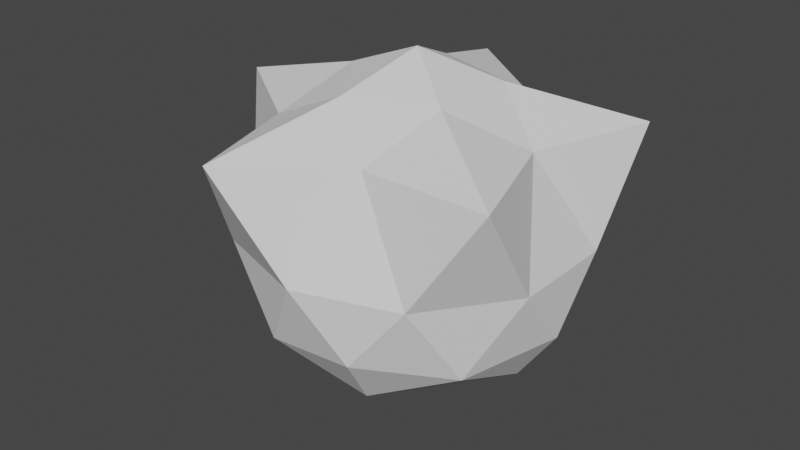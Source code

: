 # Source: Player.blend  (saved by Blender 3.0.42; exported with 4.5.12 LTS)
import bpy
from mathutils import Matrix  # noqa: F401  (used for matrix-valued properties, if any)

bpy.ops.wm.read_factory_settings(use_empty=True)
scene = bpy.context.scene
scene.name = 'Scene'

# ---- collections
col_collection = bpy.data.collections.new('Collection'); scene.collection.children.link(col_collection)

# ---- world
world_world = bpy.data.worlds.new('World'); scene.world = world_world
world_world.use_nodes = True; world_world.node_tree.nodes.clear()
_N = world_world.node_tree.nodes; _L = world_world.node_tree.links
n0 = _N.new('ShaderNodeOutputWorld'); n0.name = 'World Output'; n0.location = (300, 300)
n1 = _N.new('ShaderNodeBackground'); n1.name = 'Background'; n1.location = (10, 300)
n1.inputs[0].default_value = (0.05088, 0.05088, 0.05088, 1.0)
_L.new(n1.outputs[0], n0.inputs[0])
n0.is_active_output = True
world_world.color = (0.05088, 0.05088, 0.05088)
world_world.use_sun_shadow = False
world_world.sun_shadow_jitter_overblur = 0.0

# ---- meshes
me_icosphere_001 = bpy.data.meshes.new('Icosphere.001')
me_icosphere_001.from_pydata([(3.684e-07, -1.97e-09, -0.7305), (0.7236, -0.5257, -0.4472), (-0.2764, -0.8506, -0.4472), (-0.8944, 0.0, -0.4472), (-0.2764, 0.8506, -0.4472), (0.7236, 0.5257, -0.4472), (0.215, -0.6618, 0.2848), (-0.563, -0.409, 0.2848), (-0.563, 0.409, 0.2848), (0.215, 0.6618, 0.2848), (0.6959, 1.985e-09, 0.2848), (0.0, 0.0, 0.8451), (-0.1034, -0.3182, -0.5968), (0.2707, -0.1967, -0.5968), (0.1673, -0.5149, -0.443), (0.5414, -1.97e-09, -0.443), (0.2707, 0.1967, -0.5968), (-0.3346, -1.97e-09, -0.5968), (-0.438, -0.3182, -0.443), (-0.1034, 0.3182, -0.5968), (-0.438, 0.3182, -0.443), (0.1673, 0.5149, -0.443), (0.7051, -0.2291, 0.0), (0.7051, 0.2291, 0.0), (-3.437e-09, -0.7414, 0.0), (0.4358, -0.5998, 0.0), (-0.7051, -0.2291, 0.0), (-0.4358, -0.5998, 0.0), (-0.4358, 0.5998, 0.0), (-0.7051, 0.2291, 0.0), (0.4358, 0.5998, 0.0), (-3.437e-09, 0.7414, 0.0), (0.5354, -0.389, 0.3459), (-0.2045, -0.6294, 0.3459), (-0.6618, 1.985e-09, 0.3459), (-0.2045, 0.6294, 0.3459), (0.5354, 0.389, 0.3459), (0.1625, -0.5, 0.5259), (0.5257, 0.0, 0.5259), (-0.4253, -0.309, 0.5259), (-0.4253, 0.309, 0.5259), (0.1625, 0.5, 0.5259)], [], [(0, 13, 12), (1, 13, 15), (0, 12, 17), (0, 17, 19), (0, 19, 16), (1, 15, 22), (2, 14, 24), (3, 18, 26), (4, 20, 28), (5, 21, 30), (1, 22, 25), (2, 24, 27), (3, 26, 29), (4, 28, 31), (5, 30, 23), (6, 32, 37), (7, 33, 39), (8, 34, 40), (9, 35, 41), (10, 36, 38), (38, 41, 11), (38, 36, 41), (36, 9, 41), (41, 40, 11), (41, 35, 40), (35, 8, 40), (40, 39, 11), (40, 34, 39), (34, 7, 39), (39, 37, 11), (39, 33, 37), (33, 6, 37), (37, 38, 11), (37, 32, 38), (32, 10, 38), (23, 36, 10), (23, 30, 36), (30, 9, 36), (31, 35, 9), (31, 28, 35), (28, 8, 35), (29, 34, 8), (29, 26, 34), (26, 7, 34), (27, 33, 7), (27, 24, 33), (24, 6, 33), (25, 32, 6), (25, 22, 32), (22, 10, 32), (30, 31, 9), (30, 21, 31), (21, 4, 31), (28, 29, 8), (28, 20, 29), (20, 3, 29), (26, 27, 7), (26, 18, 27), (18, 2, 27), (24, 25, 6), (24, 14, 25), (14, 1, 25), (22, 23, 10), (22, 15, 23), (15, 5, 23), (16, 21, 5), (16, 19, 21), (19, 4, 21), (19, 20, 4), (19, 17, 20), (17, 3, 20), (17, 18, 3), (17, 12, 18), (12, 2, 18), (15, 16, 5), (15, 13, 16), (13, 0, 16), (12, 14, 2), (12, 13, 14), (13, 1, 14)])
_uv = me_icosphere_001.uv_layers.new(name='UVMap')
_uv.uv.foreach_set('vector', [0.1818, 0.0, 0.2273, 0.07873, 0.1364, 0.07873, 0.2727, 0.1575, 0.3182, 0.07873, 0.3636, 0.1575, 0.9091, 0.0, 0.9545, 0.07873, 0.8636, 0.07873, 0.7273, 0.0, 0.7727, 0.07873, 0.6818, 0.07873, 0.5455, 0.0, 0.5909, 0.07873, 0.5, 0.07873, 0.2727, 0.1575, 0.3636, 0.1575, 0.3182, 0.2362, 0.09091, 0.1575, 0.1818, 0.1575, 0.1364, 0.2362, 0.8182, 0.1575, 0.9091, 0.1575, 0.8636, 0.2362, 0.6364, 0.1575, 0.7273, 0.1575, 0.6818, 0.2362, 0.4545, 0.1575, 0.5455, 0.1575, 0.5, 0.2362, 0.2727, 0.1575, 0.3182, 0.2362, 0.2273, 0.2362, 0.09091, 0.1575, 0.1364, 0.2362, 0.04546, 0.2362, 0.8182, 0.1575, 0.8636, 0.2362, 0.7727, 0.2362, 0.6364, 0.1575, 0.6818, 0.2362, 0.5909, 0.2362, 0.4545, 0.1575, 0.5, 0.2362, 0.4091, 0.2362, 0.1818, 0.3149, 0.2727, 0.3149, 0.2273, 0.3937, 0.0, 0.3149, 0.09091, 0.3149, 0.04546, 0.3937, 0.7273, 0.3149, 0.8182, 0.3149, 0.7727, 0.3937, 0.5455, 0.3149, 0.6364, 0.3149, 0.5909, 0.3937, 0.3636, 0.3149, 0.4545, 0.3149, 0.4091, 0.3937, 0.4091, 0.3937, 0.5, 0.3937, 0.4545, 0.4724, 0.4091, 0.3937, 0.4545, 0.3149, 0.5, 0.3937, 0.4545, 0.3149, 0.5455, 0.3149, 0.5, 0.3937, 0.5909, 0.3937, 0.6818, 0.3937, 0.6364, 0.4724, 0.5909, 0.3937, 0.6364, 0.3149, 0.6818, 0.3937, 0.6364, 0.3149, 0.7273, 0.3149, 0.6818, 0.3937, 0.7727, 0.3937, 0.8636, 0.3937, 0.8182, 0.4724, 0.7727, 0.3937, 0.8182, 0.3149, 0.8636, 0.3937, 0.8182, 0.3149, 0.9091, 0.3149, 0.8636, 0.3937, 0.04546, 0.3937, 0.1364, 0.3937, 0.09091, 0.4724, 0.04546, 0.3937, 0.09091, 0.3149, 0.1364, 0.3937, 0.09091, 0.3149, 0.1818, 0.3149, 0.1364, 0.3937, 0.2273, 0.3937, 0.3182, 0.3937, 0.2727, 0.4724, 0.2273, 0.3937, 0.2727, 0.3149, 0.3182, 0.3937, 0.2727, 0.3149, 0.3636, 0.3149, 0.3182, 0.3937, 0.4091, 0.2362, 0.4545, 0.3149, 0.3636, 0.3149, 0.4091, 0.2362, 0.5, 0.2362, 0.4545, 0.3149, 0.5, 0.2362, 0.5455, 0.3149, 0.4545, 0.3149, 0.5909, 0.2362, 0.6364, 0.3149, 0.5455, 0.3149, 0.5909, 0.2362, 0.6818, 0.2362, 0.6364, 0.3149, 0.6818, 0.2362, 0.7273, 0.3149, 0.6364, 0.3149, 0.7727, 0.2362, 0.8182, 0.3149, 0.7273, 0.3149, 0.7727, 0.2362, 0.8636, 0.2362, 0.8182, 0.3149, 0.8636, 0.2362, 0.9091, 0.3149, 0.8182, 0.3149, 0.04546, 0.2362, 0.09091, 0.3149, 0.0, 0.3149, 0.04546, 0.2362, 0.1364, 0.2362, 0.09091, 0.3149, 0.1364, 0.2362, 0.1818, 0.3149, 0.09091, 0.3149, 0.2273, 0.2362, 0.2727, 0.3149, 0.1818, 0.3149, 0.2273, 0.2362, 0.3182, 0.2362, 0.2727, 0.3149, 0.3182, 0.2362, 0.3636, 0.3149, 0.2727, 0.3149, 0.5, 0.2362, 0.5909, 0.2362, 0.5455, 0.3149, 0.5, 0.2362, 0.5455, 0.1575, 0.5909, 0.2362, 0.5455, 0.1575, 0.6364, 0.1575, 0.5909, 0.2362, 0.6818, 0.2362, 0.7727, 0.2362, 0.7273, 0.3149, 0.6818, 0.2362, 0.7273, 0.1575, 0.7727, 0.2362, 0.7273, 0.1575, 0.8182, 0.1575, 0.7727, 0.2362, 0.8636, 0.2362, 0.9545, 0.2362, 0.9091, 0.3149, 0.8636, 0.2362, 0.9091, 0.1575, 0.9545, 0.2362, 0.9091, 0.1575, 1.0, 0.1575, 0.9545, 0.2362, 0.1364, 0.2362, 0.2273, 0.2362, 0.1818, 0.3149, 0.1364, 0.2362, 0.1818, 0.1575, 0.2273, 0.2362, 0.1818, 0.1575, 0.2727, 0.1575, 0.2273, 0.2362, 0.3182, 0.2362, 0.4091, 0.2362, 0.3636, 0.3149, 0.3182, 0.2362, 0.3636, 0.1575, 0.4091, 0.2362, 0.3636, 0.1575, 0.4545, 0.1575, 0.4091, 0.2362, 0.5, 0.07873, 0.5455, 0.1575, 0.4545, 0.1575, 0.5, 0.07873, 0.5909, 0.07873, 0.5455, 0.1575, 0.5909, 0.07873, 0.6364, 0.1575, 0.5455, 0.1575, 0.6818, 0.07873, 0.7273, 0.1575, 0.6364, 0.1575, 0.6818, 0.07873, 0.7727, 0.07873, 0.7273, 0.1575, 0.7727, 0.07873, 0.8182, 0.1575, 0.7273, 0.1575, 0.8636, 0.07873, 0.9091, 0.1575, 0.8182, 0.1575, 0.8636, 0.07873, 0.9545, 0.07873, 0.9091, 0.1575, 0.9545, 0.07873, 1.0, 0.1575, 0.9091, 0.1575, 0.3636, 0.1575, 0.4091, 0.07873, 0.4545, 0.1575, 0.3636, 0.1575, 0.3182, 0.07873, 0.4091, 0.07873, 0.3182, 0.07873, 0.3636, 0.0, 0.4091, 0.07873, 0.1364, 0.07873, 0.1818, 0.1575, 0.09091, 0.1575, 0.1364, 0.07873, 0.2273, 0.07873, 0.1818, 0.1575, 0.2273, 0.07873, 0.2727, 0.1575, 0.1818, 0.1575])
me_icosphere_001.use_remesh_fix_poles = True
me_icosphere_001.use_remesh_preserve_attributes = False
me_icosphere_001.update()

# ---- objects
ob_icosphere = bpy.data.objects.new('Icosphere', me_icosphere_001)

# ---- transforms, parenting, visibility, modifiers, constraints
ob_icosphere.location = (0.0, 0.0, 0.0)
ob_icosphere.rotation_euler = (3.142, 0.0, 0.0)

# ---- collection membership
col_collection.objects.link(ob_icosphere)

# ---- scene / render settings (as saved in the file)
scene.frame_start = 1; scene.frame_end = 250; scene.frame_set(1)
scene.render.engine = 'BLENDER_EEVEE_NEXT'
scene.cycles.sampling_pattern = 'TABULATED_SOBOL'
scene.cycles.use_light_tree = False
scene.view_settings.view_transform = 'Filmic'
bpy.context.view_layer.update()

# ---- added for rendering (the .blend has no active camera and no usable light): camera, sun
cam_auto = bpy.data.cameras.new('AutoCamera')
cam_auto.lens = 50.0
cam_auto.sensor_width = 36.0
cam_auto.clip_end = 1000.0
ob_auto_camera = bpy.data.objects.new('AutoCamera', cam_auto)
scene.collection.objects.link(ob_auto_camera)
ob_auto_camera.location = (2.53068, -3.13931, 2.03561)
ob_auto_camera.rotation_euler = (1.09748, -7.21219e-08, 0.694738)
scene.camera = ob_auto_camera
light_auto_sun = bpy.data.lights.new('AutoSun', 'SUN')
light_auto_sun.energy = 3.0
light_auto_sun.angle = 0.0523599
ob_auto_sun = bpy.data.objects.new('AutoSun', light_auto_sun)
scene.collection.objects.link(ob_auto_sun)
ob_auto_sun.rotation_euler = (0.872665, 0.174533, 0.523599)
bpy.context.view_layer.update()
